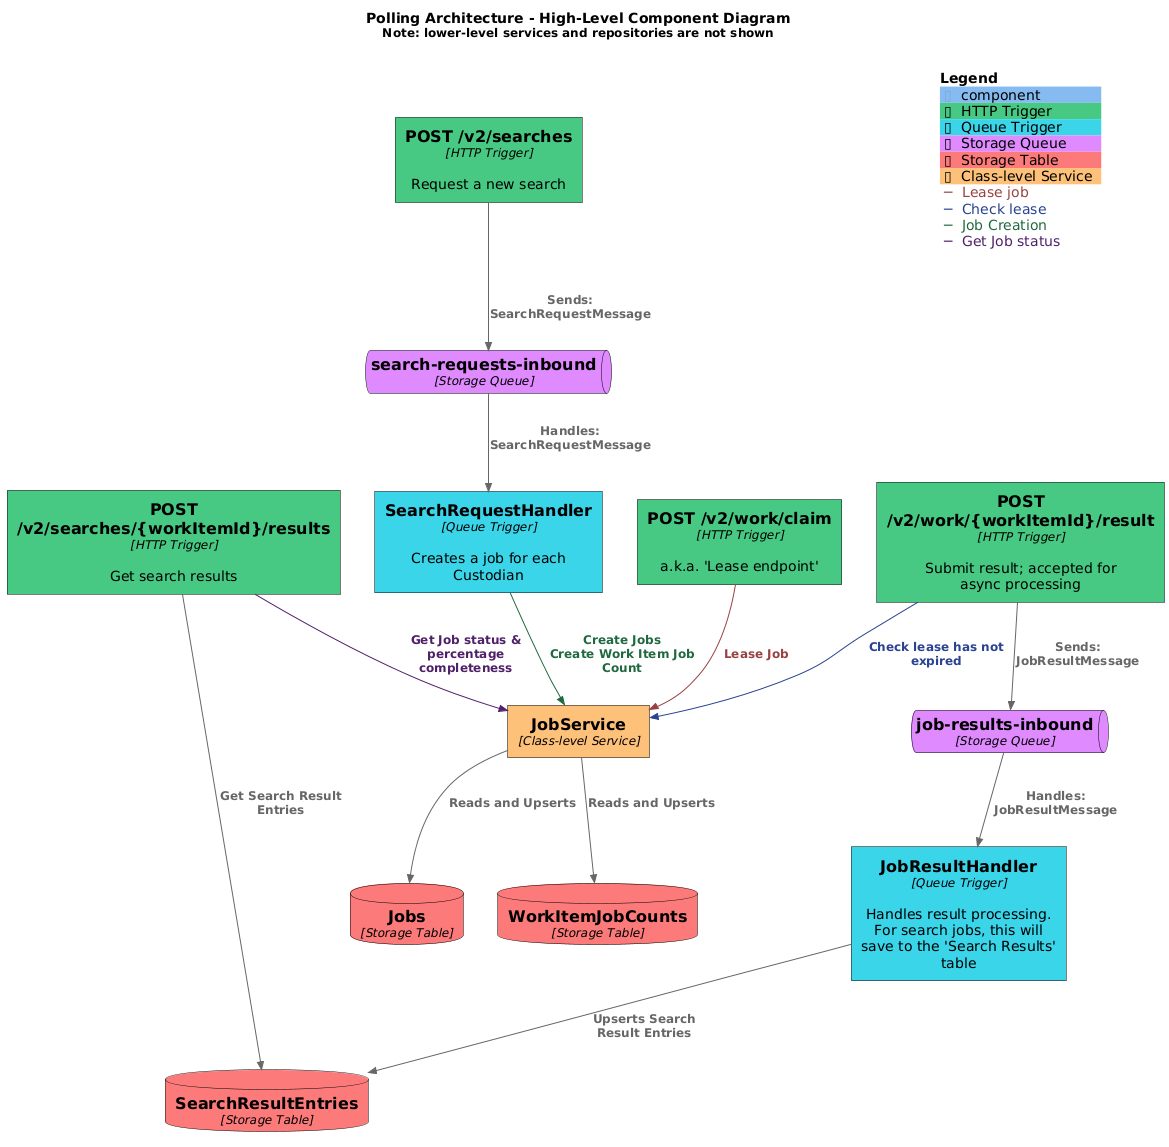

The diagram above was rendered by PlantUML. Its source (embedded in the PNG):
@startuml
title Polling Architecture - High-Level Component Diagram\n<size:12>Note: lower-level services and repositories are not shown</size>

!include https://raw.githubusercontent.com/plantuml-stdlib/C4-PlantUML/master/C4_Component.puml


AddElementTag("HTTP Trigger", $bgColor="#48c982", $borderColor="#000", $fontColor="#000")
AddElementTag("Queue Trigger", $bgColor="#3ad4e9", $borderColor="#000", $fontColor="#000")
AddElementTag("Storage Queue", $bgColor="#de8aff", $borderColor="#000", $fontColor="#000")
AddElementTag("Storage Table", $bgColor="#fd7b7b", $borderColor="#000", $fontColor="#000")
AddElementTag("Class-level Service", $bgColor="#fdc07b", $borderColor="#000", $fontColor="#000")

AddRelTag("Lease job", $textColor="#974242", $lineColor="#974242")
AddRelTag("Check lease", $textColor="#2a4291", $lineColor="#2a4291")
AddRelTag("Job Creation", $textColor="#21693f", $lineColor="#21693f")
AddRelTag("Get Job status", $textColor="#4f2169", $lineColor="#4f2169")


' Jobs Provider/Service
Component(JobsService, "JobService", "Class-level Service", $tags="Class-level Service")
ComponentDb(JobsTable, "Jobs", "Storage Table", $tags="Storage Table")
ComponentDb(WorkItemJobCountTable, "WorkItemJobCounts", "Storage Table", $tags="Storage Table")

Rel(JobsService, JobsTable, "Reads and Upserts")
Rel(JobsService, WorkItemJobCountTable, "Reads and Upserts")


' Request a new search related:
Component(StartSearchEndpoint, "POST /v2/searches", "HTTP Trigger", "Request a new search", $tags="HTTP Trigger")
ComponentQueue(SearchRequestsQueue, "search-requests-inbound", "Storage Queue", $tags="Storage Queue")
Component(SearchRequestHandler, "SearchRequestHandler", "Queue Trigger", "Creates a job for each Custodian", $tags="Queue Trigger")

Rel(StartSearchEndpoint, SearchRequestsQueue, "Sends: SearchRequestMessage")
Rel(SearchRequestsQueue, SearchRequestHandler, "Handles: SearchRequestMessage")
Rel(SearchRequestHandler, JobsService, "Create Jobs\nCreate Work Item Job Count", $tags="Job Creation")


' Lease related:
Component(ClaimWorkEndpoint, "POST /v2/work/claim", "HTTP Trigger", "a.k.a. 'Lease endpoint'", $tags="HTTP Trigger")

Rel(ClaimWorkEndpoint, JobsService, "Lease Job", $tags="Lease job")


' Submit results
Component(SubmitResultEndpoint, "POST /v2/work/{workItemId}/result", "HTTP Trigger", "Submit result; accepted for async processing", $tags="HTTP Trigger")
ComponentQueue(JobResultsInboundQueue, "job-results-inbound", "Storage Queue", $tags="Storage Queue")
Component(JobResultHandler, "JobResultHandler", "Queue Trigger", "Handles result processing. For search jobs, this will save to the 'Search Results' table", $tags="Queue Trigger")
ComponentDb(SearchResultEntriesTable, "SearchResultEntries", "Storage Table", $tags="Storage Table")

Rel(SubmitResultEndpoint, JobResultsInboundQueue, "Sends: JobResultMessage")
Rel(JobResultsInboundQueue, JobResultHandler, "Handles: JobResultMessage")
Rel(SubmitResultEndpoint, JobsService, "Check lease has not expired", $tags="Check lease")
Rel(JobResultHandler, SearchResultEntriesTable, "Upserts Search Result Entries")


' Search results
Component(GetSearchResultsEndpoint, "POST /v2/searches/{workItemId}/results", "HTTP Trigger", "Get search results", $tags="HTTP Trigger")
Rel(GetSearchResultsEndpoint, JobsService, "Get Job status & percentage completeness", $tags="Get Job status")
Rel(GetSearchResultsEndpoint, SearchResultEntriesTable, "Get Search Result Entries")


' Layout hints
Lay_L(SearchRequestHandler, GetSearchResultsEndpoint)


' Legend
SHOW_FLOATING_LEGEND()
Lay_Distance(LEGEND(), SubmitResultEndpoint, 1)
@enduml